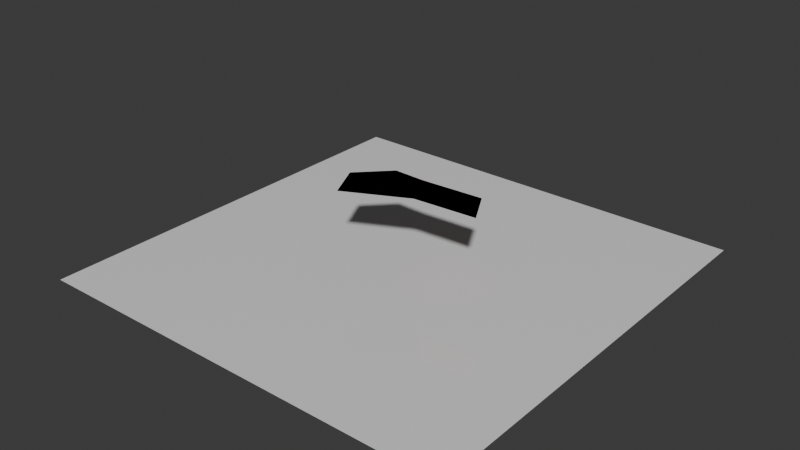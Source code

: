# Source: deco_algo_fusion_polygones.blend  (saved by Blender 4.1.24; exported with 4.5.12 LTS)
import bpy
from mathutils import Matrix  # noqa: F401  (used for matrix-valued properties, if any)

bpy.ops.wm.read_factory_settings(use_empty=True)
scene = bpy.context.scene
scene.name = 'Scene'

# ---- collections
col_collection = bpy.data.collections.new('Collection'); scene.collection.children.link(col_collection)
col_new = bpy.data.collections.new('new'); scene.collection.children.link(col_new)
col_old = bpy.data.collections.new('old'); scene.collection.children.link(col_old)
col_end = bpy.data.collections.new('end'); scene.collection.children.link(col_end)

# ---- materials (node trees are filled in below, after node groups)
mat_material_002 = bpy.data.materials.new('Material.002')
mat_material_002.use_transparent_shadow = False
mat_material_001 = bpy.data.materials.new('Material.001')
mat_material_001.use_transparent_shadow = False
mat_material_003 = bpy.data.materials.new('Material.003')
mat_material_003.use_transparent_shadow = False
mat_material = bpy.data.materials.new('Material')
mat_material.alpha_threshold = 0.0
mat_material.use_transparent_shadow = False
mat_material.roughness = 0.5
mat_material.line_color = (0.0, 0.0, 0.0, 1.0)
mat_material_005 = bpy.data.materials.new('Material.005')
mat_material_005.use_transparent_shadow = False

# ---- material node trees
mat_material_002.use_nodes = True; mat_material_002.node_tree.nodes.clear()
_N = mat_material_002.node_tree.nodes; _L = mat_material_002.node_tree.links
n0 = _N.new('ShaderNodeOutputMaterial'); n0.name = 'Material Output'; n0.location = (300, 300)
n1 = _N.new('ShaderNodeBsdfPrincipled'); n1.name = 'Principled BSDF'; n1.location = (10, 300)
n1.inputs[2].default_value = 0.0
_L.new(n1.outputs[0], n0.inputs[0])
n0.is_active_output = True
mat_material_001.use_nodes = True; mat_material_001.node_tree.nodes.clear()
_N = mat_material_001.node_tree.nodes; _L = mat_material_001.node_tree.links
n0 = _N.new('ShaderNodeBsdfPrincipled'); n0.name = 'Principled BSDF'; n0.location = (10, 300)
n0.inputs[0].default_value = (0.8003, 0.005911, 0.02002, 1.0)
n1 = _N.new('ShaderNodeOutputMaterial'); n1.name = 'Material Output'; n1.location = (300, 300)
_L.new(n0.outputs[0], n1.inputs[0])
n1.is_active_output = True
mat_material_003.use_nodes = True; mat_material_003.node_tree.nodes.clear()
_N = mat_material_003.node_tree.nodes; _L = mat_material_003.node_tree.links
n0 = _N.new('ShaderNodeBsdfPrincipled'); n0.name = 'Principled BSDF'; n0.location = (10, 300)
n0.inputs[0].default_value = (0.8003, 0.005911, 0.02002, 1.0)
n1 = _N.new('ShaderNodeOutputMaterial'); n1.name = 'Material Output'; n1.location = (300, 300)
_L.new(n0.outputs[0], n1.inputs[0])
n1.is_active_output = True
mat_material.use_nodes = True; mat_material.node_tree.nodes.clear()
_N = mat_material.node_tree.nodes; _L = mat_material.node_tree.links
n0 = _N.new('ShaderNodeOutputMaterial'); n0.name = 'Material Output'; n0.location = (300, 300)
n1 = _N.new('ShaderNodeBsdfPrincipled'); n1.name = 'Principled BSDF'; n1.location = (10, 300)
n1.inputs[0].default_value = (0.02283, 0.03092, 0.8004, 1.0)
n1.inputs[3].default_value = 1.45
_L.new(n1.outputs[0], n0.inputs[0])
n0.is_active_output = True
mat_material_005.use_nodes = True; mat_material_005.node_tree.nodes.clear()
_N = mat_material_005.node_tree.nodes; _L = mat_material_005.node_tree.links
n0 = _N.new('ShaderNodeBsdfPrincipled'); n0.name = 'Principled BSDF'; n0.location = (10, 300)
n0.inputs[0].default_value = (0.8003, 0.005911, 0.02002, 1.0)
n1 = _N.new('ShaderNodeOutputMaterial'); n1.name = 'Material Output'; n1.location = (300, 300)
_L.new(n0.outputs[0], n1.inputs[0])
n1.is_active_output = True

# ---- world
world_world = bpy.data.worlds.new('World'); scene.world = world_world
world_world.use_nodes = True; world_world.node_tree.nodes.clear()
_N = world_world.node_tree.nodes; _L = world_world.node_tree.links
n0 = _N.new('ShaderNodeOutputWorld'); n0.name = 'World Output'; n0.location = (300, 300)
n1 = _N.new('ShaderNodeBackground'); n1.name = 'Background'; n1.location = (10, 300)
n1.inputs[0].default_value = (0.05088, 0.05088, 0.05088, 1.0)
_L.new(n1.outputs[0], n0.inputs[0])
n0.is_active_output = True
world_world.color = (0.05088, 0.05088, 0.05088)
world_world.use_sun_shadow = False
world_world.sun_shadow_jitter_overblur = 0.0

# ---- meshes
me_plane_002 = bpy.data.meshes.new('Plane.002')
me_plane_002.from_pydata([(-1.0, -1.0, 0.0), (1.0, -1.0, 0.0), (-1.0, 1.0, 0.0), (1.0, 1.0, 0.0)], [], [(0, 1, 3, 2)])
_uv = me_plane_002.uv_layers.new(name='UVMap')
_uv.uv.foreach_set('vector', [0.0, 0.0, 1.0, 0.0, 1.0, 1.0, 0.0, 1.0])
me_plane_002.materials.append(mat_material_002)
me_plane_002.update()
me_plane_003 = bpy.data.meshes.new('Plane.003')
me_plane_003.from_pydata([(0.9988, -0.5471, 0.0), (3.178, -0.3992, 0.0), (0.3979, 0.6557, 0.0), (2.532, 0.7817, 0.0)], [], [(0, 1, 3, 2)])
_uv = me_plane_003.uv_layers.new(name='UVMap')
_uv.uv.foreach_set('vector', [0.0, 0.0, 1.0, 0.0, 1.0, 1.0, 0.0, 1.0])
me_plane_003.materials.append(mat_material_001)
me_plane_003.update()
me_plane_004 = bpy.data.meshes.new('Plane.004')
me_plane_004.from_pydata([(-1.147, -1.604, 0.0), (1.0, -0.5427, 0.0), (-1.751, -0.3555, 0.0), (0.3958, 0.6571, 0.0), (-0.7349, 0.6897, 0.0), (1.0, -0.5427, 0.0), (2.529, 0.7827, 0.0)], [(1, 5)], [(0, 1, 3, 4, 2), (6, 3, 5)])
_uv = me_plane_004.uv_layers.new(name='UVMap')
_uv.uv.foreach_set('vector', [0.0, 0.0, 1.0, 0.0, 1.0, 1.0, 0.5, 1.0, 0.0, 1.0, 0.0, 0.0, 0.0, 0.0, 0.0, 0.0])
me_plane_004.materials.append(mat_material_003)
me_plane_004.update()
me_plane_001 = bpy.data.meshes.new('Plane.001')
me_plane_001.from_pydata([(0.9988, -0.5471, 0.0), (3.178, -0.3992, 0.0), (0.3979, 0.6557, 0.0), (2.532, 0.7817, 0.0)], [], [(0, 1, 3, 2)])
_uv = me_plane_001.uv_layers.new(name='UVMap')
_uv.uv.foreach_set('vector', [0.0, 0.0, 1.0, 0.0, 1.0, 1.0, 0.0, 1.0])
me_plane_001.materials.append(mat_material)
me_plane_001.update()
me_plane = bpy.data.meshes.new('Plane')
me_plane.from_pydata([(-1.147, -1.604, 0.0), (1.0, -0.5427, 0.0), (-1.751, -0.3555, 0.0), (0.3958, 0.6571, 0.0), (-0.7349, 0.6897, 0.0)], [], [(0, 1, 3, 4, 2)])
_uv = me_plane.uv_layers.new(name='UVMap')
_uv.uv.foreach_set('vector', [0.0, 0.0, 1.0, 0.0, 1.0, 1.0, 0.5, 1.0, 0.0, 1.0])
me_plane.materials.append(mat_material_001)
me_plane.update()
me_plane_005 = bpy.data.meshes.new('Plane.005')
me_plane_005.from_pydata([(0.9988, -0.5471, 0.0), (3.178, -0.3992, 0.0), (0.3979, 0.6557, 0.0), (2.532, 0.7817, 0.0)], [], [(0, 1, 3, 2)])
_uv = me_plane_005.uv_layers.new(name='UVMap')
_uv.uv.foreach_set('vector', [0.0, 0.0, 1.0, 0.0, 1.0, 1.0, 0.0, 1.0])
me_plane_005.materials.append(mat_material_001)
me_plane_005.update()
me_plane_006 = bpy.data.meshes.new('Plane.006')
me_plane_006.from_pydata([(-1.147, -1.604, 0.0), (1.0, -0.5427, 0.0), (-1.751, -0.3555, 0.0), (0.3958, 0.6571, 0.0), (-0.7349, 0.6897, 0.0)], [], [(0, 1, 3, 4, 2)])
_uv = me_plane_006.uv_layers.new(name='UVMap')
_uv.uv.foreach_set('vector', [0.0, 0.0, 1.0, 0.0, 1.0, 1.0, 0.5, 1.0, 0.0, 1.0])
me_plane_006.materials.append(mat_material_005)
me_plane_006.update()

# ---- objects
ob_background = bpy.data.objects.new('Background', me_plane_002)
ob_blue_001 = bpy.data.objects.new('BLUE.001', me_plane_003)
ob_red_001 = bpy.data.objects.new('RED.001', me_plane_004)
ob_blue = bpy.data.objects.new('BLUE', me_plane_001)
ob_red = bpy.data.objects.new('RED', me_plane)
ob_blue_002 = bpy.data.objects.new('BLUE.002', me_plane_005)
ob_red_002 = bpy.data.objects.new('RED.002', me_plane_006)

# ---- transforms, parenting, visibility, modifiers, constraints
ob_background.location = (9.758, 0.0, -2.84)
ob_background.scale = (7.498, 7.498, 7.498)
ob_blue_001.location = (9.758, 0.0, -0.0001)
ob_red_001.location = (9.758, 0.0, 0.0)
ob_blue.location = (9.758, 0.0, 0.0)
ob_red.location = (9.758, 0.0, 0.0)
ob_blue_002.location = (9.758, 0.0, 0.0)
ob_red_002.location = (9.758, 0.0, 0.0)

# ---- collection membership
col_collection.objects.link(ob_background)
col_new.objects.link(ob_blue_001)
col_new.objects.link(ob_red_001)
col_old.objects.link(ob_blue)
col_old.objects.link(ob_red)
col_end.objects.link(ob_blue_002)
col_end.objects.link(ob_red_002)

# ---- scene / render settings (as saved in the file)
scene.frame_start = 1; scene.frame_end = 250; scene.frame_set(1)
scene.render.engine = 'BLENDER_EEVEE_NEXT'
scene.cycles.sampling_pattern = 'TABULATED_SOBOL'
scene.eevee.ray_tracing_options.trace_max_roughness = 0.0
bpy.context.view_layer.update()

# ---- added for rendering (the .blend has no active camera and no usable light): camera, sun
cam_auto = bpy.data.cameras.new('AutoCamera')
cam_auto.lens = 50.0
cam_auto.sensor_width = 36.0
cam_auto.clip_end = 1000.0
ob_auto_camera = bpy.data.objects.new('AutoCamera', cam_auto)
scene.collection.objects.link(ob_auto_camera)
ob_auto_camera.location = (29.5546, -23.7564, 14.4177)
ob_auto_camera.rotation_euler = (1.09748, -7.21219e-08, 0.694738)
scene.camera = ob_auto_camera
light_auto_sun = bpy.data.lights.new('AutoSun', 'SUN')
light_auto_sun.energy = 3.0
light_auto_sun.angle = 0.0523599
ob_auto_sun = bpy.data.objects.new('AutoSun', light_auto_sun)
scene.collection.objects.link(ob_auto_sun)
ob_auto_sun.rotation_euler = (0.872665, 0.174533, 0.523599)
bpy.context.view_layer.update()
